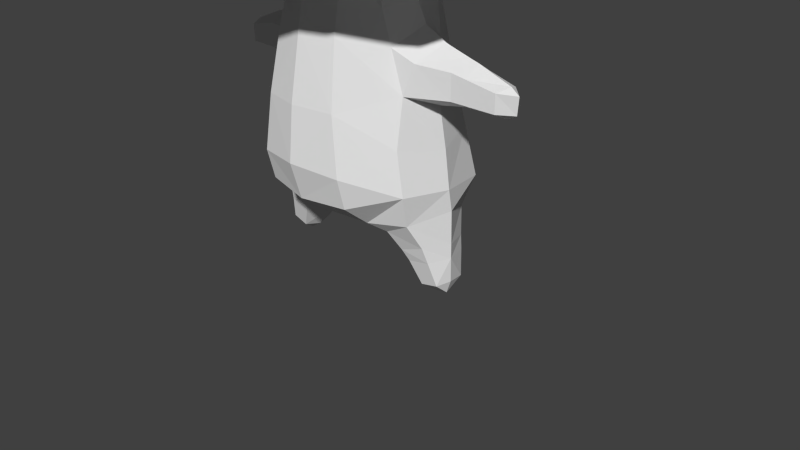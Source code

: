 # Source: fangy_stand.blend  (saved by Blender 2.67.0; exported with 4.5.12 LTS)
import bpy
from mathutils import Matrix  # noqa: F401  (used for matrix-valued properties, if any)

bpy.ops.wm.read_factory_settings(use_empty=True)
scene = bpy.context.scene
scene.name = 'Scene'

# ---- collections
col_collection_1 = bpy.data.collections.new('Collection 1'); scene.collection.children.link(col_collection_1)

# ---- materials (node trees are filled in below, after node groups)
mat_default = bpy.data.materials.new('Default')
mat_default.alpha_threshold = 0.0
mat_default.use_transparent_shadow = False
mat_default.diffuse_color = (0.7843, 0.7843, 0.7843, 1.0)
mat_default.roughness = 0.5
mat_default.line_color = (0.0, 0.0, 0.0, 1.0)

# ---- material node trees

# ---- world
world_world = bpy.data.worlds.new('World'); scene.world = world_world
world_world.color = (0.05088, 0.05088, 0.05088)
world_world.use_sun_shadow = False
world_world.sun_shadow_jitter_overblur = 0.0
world_world.cycles.sampling_method = 'MANUAL'
world_world.cycles.sample_map_resolution = 256

# ---- cameras
cam_camera = bpy.data.cameras.new('Camera')
cam_camera.clip_end = 100.0
cam_camera.lens = 35.0
cam_camera.sensor_width = 32.0
cam_camera.sensor_height = 18.0
cam_camera.ortho_scale = 7.314
cam_camera.dof.focus_distance = 0.0
cam_camera.dof.aperture_fstop = 128.0

# ---- meshes
me_group_default = bpy.data.meshes.new('group_Default')
me_group_default.from_pydata([(-1.631, -0.05134, 5.628), (-2.456, -0.06979, 4.472), (-2.141, -1.249, 4.529), (-1.41, -0.8771, 5.628), (-1.687, -0.9867, 3.737), (-1.949, -0.04722, 3.691), (-0.9722, -1.674, 3.872), (-1.158, -2.005, 4.316), (-1.687, 0.8922, 3.737), (-2.143, 1.109, 4.517), (-1.158, 1.961, 4.287), (-0.9722, 1.58, 3.872), (-1.41, 0.7745, 5.628), (-2.908e-07, -1.926, 3.872), (-3.489e-07, -2.31, 4.234), (3.425e-07, 2.268, 4.216), (-0.8054, -1.482, 5.628), (-2.571e-07, -1.703, 5.628), (-0.6415, -1.073, 6.756), (-1.113, -0.6435, 6.671), (-1.286, -0.05737, 6.671), (-1.113, 0.5288, 6.671), (-0.8054, 1.379, 5.628), (-0.6415, 0.9579, 6.756), (2.416e-07, 1.6, 5.628), (-0.3956, 0.6199, 3.796), (-0.6899, 0.3337, 3.796), (-0.7976, -0.05725, 3.796), (-0.6899, -0.4482, 3.796), (-0.3956, -0.667, 3.796), (-0.8098, -0.03125, 7.429), (-0.7257, -0.6051, 7.288), (-0.7257, 0.4759, 7.269), (8.812e-08, 0.5836, 7.351), (-1.039, 1.956, 4.714), (3.396e-07, 2.249, 4.732), (-1.064, -1.966, 4.665), (-3.382e-07, -2.24, 4.672), (-0.4666, 0.7679, 3.062), (-0.4666, -0.864, 3.062), (-0.5435, -1.013, 2.268), (-1.701e-07, -1.126, 2.279), (-0.6452, -1.062, 1.556), (-0.8559, -0.4225, 2.931), (-1.02, -0.4195, 2.435), (1.583e-07, 1.048, 2.26), (-0.5384, 0.9038, 2.242), (-0.6452, 0.9891, 1.247), (1.738e-07, 1.151, 1.262), (-0.8559, 0.3115, 2.931), (-1.015, 0.3361, 2.454), (-0.8007, 0.3236, 3.333), (-0.8741, -0.04406, 3.386), (-0.9851, -0.03884, 3.138), (-0.7184, -0.4174, 3.319), (-1.273, -0.01929, 1.804), (-1.172, -0.007634, 2.28), (-1.06, 0.5194, 1.905), (-1.357, -0.04275, 1.347), (-1.166, 0.6066, 1.28), (-1.067, -0.558, 1.871), (-1.166, -0.5736, 1.345), (-0.6452, -0.6465, 0.8981), (-0.3432, -0.03289, 0.6738), (-1.164e-07, -0.7706, 0.9141), (-0.6452, 0.8053, 0.8804), (-1.132, -0.4861, 0.9579), (-0.7751, -0.4592, 0.7689), (-0.5899, 0.003799, 0.6564), (-0.8087, 0.4983, 0.7753), (-1.099, 0.4484, 0.9242), (-1.362, -0.002017, 1.075), (-1.223, -0.3354, 0.6611), (-0.9018, -0.3477, 0.5404), (-0.7981, -0.02207, 0.4315), (-0.9332, 0.3563, 0.5071), (-1.193, 0.3475, 0.6005), (-1.374, -0.01158, 0.6604), (-1.349, -0.05154, 0.02752), (-1.202, -0.04308, -0.008996), (-1.111, -0.2257, 0.1153), (-1.345, -0.2196, 0.1711), (-1.325, 0.2164, 0.1457), (-1.15, 0.2241, 0.1019), (-1.039, -0.03762, 0.09353), (-1.396, -0.0349, 0.1877), (-1.268, -0.2861, 0.4671), (-0.9733, -0.2958, 0.4036), (-1.017, 0.3259, 0.3752), (-1.238, 0.3092, 0.4405), (-1.383, -0.02134, 0.4831), (-0.8451, -0.02579, 0.3558), (-1.533, 0.2179, 2.468), (-1.528, 0.01522, 2.341), (-1.532, -0.2276, 2.456), (-1.109, 0.304, 2.815), (-1.271, -0.02674, 2.987), (-1.536, 0.2033, 2.764), (-1.57, -0.003182, 2.888), (-1.143, -0.3677, 2.806), (-1.536, -0.2294, 2.764), (-0.6452, -0.9735, 1.174), (-1.653, 0.01722, 2.342), (-1.666, 0.206, 2.459), (-2.102, 0.02441, 2.344), (-2.063, 0.1703, 2.435), (-1.695, 0.1903, 2.73), (-2.065, 0.1599, 2.649), (-1.665, -0.2083, 2.449), (-2.063, -0.1504, 2.427), (-1.695, -0.206, 2.73), (-2.065, -0.1517, 2.649), (-1.708, -0.0003684, 2.85), (-2.136, 0.01116, 2.695), (-2.237, 0.01456, 2.617), (-2.214, 0.02015, 2.406), (1.631, -0.05134, 5.628), (2.456, -0.06979, 4.472), (2.141, -1.249, 4.529), (1.41, -0.8772, 5.628), (1.687, -0.9867, 3.737), (1.949, -0.04722, 3.691), (0.9722, -1.674, 3.872), (1.158, -2.005, 4.316), (1.687, 0.8922, 3.737), (2.143, 1.109, 4.517), (1.158, 1.961, 4.287), (0.9722, 1.58, 3.872), (1.41, 0.7745, 5.628), (2.766e-07, 1.832, 3.872), (0.8054, -1.482, 5.628), (-1.741e-07, -1.153, 6.84), (0.6415, -1.073, 6.756), (1.113, -0.6435, 6.671), (1.286, -0.05737, 6.671), (1.113, 0.5288, 6.671), (0.8054, 1.379, 5.628), (0.6415, 0.9579, 6.756), (1.568e-07, 1.038, 6.84), (0.3956, 0.6199, 3.796), (1.094e-07, 0.7246, 3.796), (0.6899, 0.3337, 3.796), (0.7976, -0.05725, 3.796), (0.6899, -0.4482, 3.796), (0.3956, -0.667, 3.796), (-1.216e-07, -0.8055, 3.796), (0.8098, -0.03125, 7.429), (0.7257, -0.6051, 7.288), (-1.006e-07, -0.666, 7.374), (-2.553e-09, -0.01691, 7.513), (0.7257, 0.4759, 7.269), (1.039, 1.956, 4.714), (1.064, -1.966, 4.665), (0.4666, 0.7679, 3.062), (1.311e-07, 0.8683, 3.109), (-1.456e-07, -0.9644, 3.109), (0.4666, -0.864, 3.062), (0.5435, -1.013, 2.268), (-1.815e-07, -1.202, 1.606), (0.6452, -1.062, 1.556), (0.8559, -0.4225, 2.931), (1.02, -0.4195, 2.435), (0.5384, 0.9038, 2.242), (0.6452, 0.9891, 1.247), (0.8559, 0.3115, 2.931), (1.015, 0.3361, 2.454), (0.8007, 0.3236, 3.333), (0.8741, -0.04406, 3.386), (0.9851, -0.03884, 3.138), (0.7184, -0.4174, 3.319), (1.273, -0.01929, 1.804), (1.172, -0.007635, 2.28), (1.06, 0.5194, 1.905), (1.357, -0.04275, 1.347), (1.166, 0.6066, 1.28), (1.067, -0.558, 1.871), (1.166, -0.5736, 1.345), (0.6452, -0.6465, 0.8981), (0.3432, -0.03289, 0.6738), (-4.966e-09, -0.03289, 0.722), (0.6452, 0.8053, 0.8804), (1.369e-07, 0.9069, 0.8936), (1.132, -0.4861, 0.9579), (0.7751, -0.4592, 0.7689), (0.5899, 0.003799, 0.6564), (0.8087, 0.4983, 0.7753), (1.099, 0.4484, 0.9242), (1.362, -0.002018, 1.075), (1.223, -0.3354, 0.6611), (0.9018, -0.3477, 0.5404), (0.7981, -0.02207, 0.4315), (0.9332, 0.3563, 0.5071), (1.193, 0.3475, 0.6005), (1.374, -0.01158, 0.6604), (1.349, -0.05154, 0.02752), (1.202, -0.04308, -0.008996), (1.111, -0.2257, 0.1153), (1.345, -0.2196, 0.1711), (1.325, 0.2164, 0.1457), (1.15, 0.2241, 0.1019), (1.039, -0.03762, 0.09353), (1.396, -0.0349, 0.1877), (1.268, -0.2861, 0.4671), (0.9733, -0.2958, 0.4036), (1.017, 0.3259, 0.3752), (1.238, 0.3092, 0.4405), (1.383, -0.02134, 0.4831), (0.8451, -0.02579, 0.3558), (1.533, 0.2179, 2.468), (1.528, 0.01522, 2.341), (1.532, -0.2276, 2.456), (1.109, 0.304, 2.815), (1.271, -0.02674, 2.987), (1.536, 0.2033, 2.764), (1.57, -0.003182, 2.888), (1.143, -0.3677, 2.806), (1.536, -0.2294, 2.764), (-1.627e-07, -1.078, 1.141), (0.6452, -0.9735, 1.174), (1.653, 0.01722, 2.342), (1.666, 0.206, 2.459), (2.102, 0.02441, 2.344), (2.063, 0.1703, 2.435), (1.695, 0.1903, 2.73), (2.065, 0.1599, 2.649), (1.665, -0.2083, 2.449), (2.063, -0.1504, 2.427), (1.695, -0.206, 2.73), (2.065, -0.1517, 2.649), (1.708, -0.0003689, 2.85), (2.136, 0.01116, 2.695), (2.237, 0.01456, 2.617), (2.214, 0.02015, 2.406)], [], [(0, 1, 2, 3), (4, 2, 1, 5), (6, 7, 2, 4), (8, 9, 10, 11), (1, 0, 12, 9), (5, 1, 9, 8), (13, 14, 7, 6), (3, 16, 18, 19), (0, 3, 19, 20), (12, 0, 20, 21), (22, 12, 21, 23), (26, 8, 11, 25), (27, 5, 8, 26), (28, 4, 5, 27), (29, 6, 4, 28), (21, 20, 30, 32), (19, 31, 30, 20), (18, 31, 19), (23, 21, 32), (9, 34, 10), (12, 22, 34, 9), (10, 34, 35, 15), (22, 24, 35, 34), (36, 2, 7), (36, 16, 3, 2), (37, 36, 7, 14), (37, 17, 16, 36), (39, 43, 44, 40), (47, 46, 45, 48), (49, 38, 46, 50), (26, 51, 52, 27), (49, 53, 52, 51), (27, 52, 54, 28), (52, 53, 43, 54), (29, 28, 54, 39), (39, 54, 43), (26, 25, 38, 51), (51, 38, 49), (55, 56, 50, 57), (58, 55, 57, 59), (44, 56, 55, 60), (61, 60, 55, 58), (60, 40, 44), (61, 42, 40, 60), (57, 50, 46), (59, 57, 46, 47), (59, 47, 65), (62, 61, 66, 67), (63, 62, 67, 68), (69, 65, 63, 68), (70, 59, 65, 69), (71, 58, 59, 70), (66, 61, 58, 71), (67, 66, 72, 73), (68, 67, 73, 74), (75, 69, 68, 74), (76, 70, 69, 75), (77, 71, 70, 76), (66, 71, 77, 72), (78, 79, 80, 81), (78, 82, 83, 79), (79, 83, 84), (79, 84, 80), (85, 82, 78), (85, 78, 81), (86, 87, 73, 72), (86, 81, 80, 87), (75, 88, 89, 76), (88, 83, 82, 89), (76, 89, 90, 77), (82, 85, 90, 89), (90, 86, 72, 77), (90, 85, 81, 86), (73, 87, 91, 74), (80, 84, 91, 87), (74, 91, 88, 75), (91, 84, 83, 88), (92, 50, 56, 93), (56, 44, 94, 93), (95, 96, 53, 49), (95, 97, 98, 96), (53, 96, 99, 43), (98, 100, 99, 96), (50, 95, 49), (92, 97, 95, 50), (99, 44, 43), (99, 100, 94, 44), (101, 61, 62), (61, 101, 42), (93, 102, 103, 92), (104, 105, 103, 102), (92, 103, 106, 97), (105, 107, 106, 103), (108, 102, 93, 94), (108, 109, 104, 102), (110, 108, 94, 100), (110, 111, 109, 108), (106, 112, 98, 97), (106, 107, 113, 112), (98, 112, 110, 100), (113, 111, 110, 112), (111, 113, 114), (113, 107, 114), (111, 114, 115, 109), (109, 115, 104), (114, 107, 105, 115), (115, 105, 104), (116, 119, 118, 117), (120, 121, 117, 118), (122, 120, 118, 123), (124, 127, 126, 125), (117, 125, 128, 116), (121, 124, 125, 117), (119, 133, 132, 130), (116, 134, 133, 119), (128, 135, 134, 116), (136, 137, 135, 128), (139, 140, 129, 127), (141, 139, 127, 124), (142, 141, 124, 121), (143, 142, 121, 120), (144, 143, 120, 122), (146, 149, 148, 147), (147, 148, 131, 132), (135, 150, 146, 134), (133, 134, 146, 147), (132, 133, 147), (137, 150, 135), (125, 126, 151), (128, 125, 151, 136), (152, 123, 118), (152, 118, 119, 130), (153, 154, 140, 139), (155, 156, 144, 145), (156, 157, 161, 160), (164, 165, 162, 153), (141, 142, 167, 166), (164, 166, 167, 168), (142, 143, 169, 167), (167, 169, 160, 168), (144, 156, 169, 143), (156, 160, 169), (141, 166, 153, 139), (166, 164, 153), (170, 172, 165, 171), (173, 174, 172, 170), (161, 175, 170, 171), (176, 173, 170, 175), (175, 161, 157), (176, 175, 157, 159), (172, 162, 165), (174, 163, 162, 172), (178, 179, 181, 180), (174, 180, 163), (177, 183, 182, 176), (178, 184, 183, 177), (185, 184, 178, 180), (186, 185, 180, 174), (187, 186, 174, 173), (182, 187, 173, 176), (183, 189, 188, 182), (184, 190, 189, 183), (191, 190, 184, 185), (192, 191, 185, 186), (193, 192, 186, 187), (182, 188, 193, 187), (194, 197, 196, 195), (194, 195, 199, 198), (195, 200, 199), (195, 196, 200), (201, 194, 198), (201, 197, 194), (202, 188, 189, 203), (202, 203, 196, 197), (191, 192, 205, 204), (204, 205, 198, 199), (192, 193, 206, 205), (198, 205, 206, 201), (206, 193, 188, 202), (206, 202, 197, 201), (189, 190, 207, 203), (196, 203, 207, 200), (190, 191, 204, 207), (207, 204, 199, 200), (208, 209, 171, 165), (171, 209, 210, 161), (211, 164, 168, 212), (211, 212, 214, 213), (168, 160, 215, 212), (214, 212, 215, 216), (165, 164, 211), (208, 165, 211, 213), (215, 160, 161), (215, 161, 210, 216), (159, 158, 217, 218), (218, 177, 176), (176, 159, 218), (209, 208, 220, 219), (221, 219, 220, 222), (208, 213, 223, 220), (222, 220, 223, 224), (225, 210, 209, 219), (225, 219, 221, 226), (227, 216, 210, 225), (227, 225, 226, 228), (223, 213, 214, 229), (223, 229, 230, 224), (214, 216, 227, 229), (230, 229, 227, 228), (228, 231, 230), (230, 231, 224), (228, 226, 232, 231), (226, 221, 232), (231, 232, 222, 224), (232, 221, 222), (11, 10, 15, 129), (16, 17, 131, 18), (24, 22, 23, 138), (25, 11, 129, 140), (145, 13, 6, 29), (30, 31, 148, 149), (31, 18, 131, 148), (32, 30, 149, 33), (23, 32, 33, 138), (38, 25, 140, 154), (155, 145, 29, 39), (155, 39, 40, 41), (158, 41, 40, 42), (38, 154, 45, 46), (62, 63, 179, 64), (65, 47, 48, 181), (63, 65, 181, 179), (64, 217, 101, 62), (42, 101, 217, 158), (13, 122, 123, 14), (127, 129, 15, 126), (130, 132, 131, 17), (24, 138, 137, 136), (145, 144, 122, 13), (150, 33, 149, 146), (137, 138, 33, 150), (126, 15, 35, 151), (136, 151, 35, 24), (37, 14, 123, 152), (37, 152, 130, 17), (155, 41, 157, 156), (158, 159, 157, 41), (153, 162, 45, 154), (163, 48, 45, 162), (177, 64, 179, 178), (180, 181, 48, 163), (64, 177, 218, 217)])
_uv = me_group_default.uv_layers.new(name='UVMap')
_uv.uv.foreach_set('vector', [0.1891, 0.6237, 0.01374, 0.6651, 0.004896, 0.5105, 0.1793, 0.5155, 0.8383, 0.7319, 0.9399, 0.7723, 0.8475, 0.893, 0.7749, 0.8112, 0.863, 0.6284, 0.9265, 0.6294, 0.9399, 0.7723, 0.8383, 0.7319, 0.6864, 0.861, 0.7141, 0.9636, 0.5689, 0.931, 0.581, 0.8688, 0.01374, 0.6651, 0.1891, 0.6237, 0.2308, 0.7242, 0.07744, 0.8059, 0.7749, 0.8112, 0.8475, 0.893, 0.7141, 0.9636, 0.6864, 0.861, 0.8436, 0.5142, 0.904, 0.4934, 0.9265, 0.6294, 0.863, 0.6284, 0.1793, 0.5155, 0.201, 0.4089, 0.3338, 0.4634, 0.3066, 0.5285, 0.1891, 0.6237, 0.1793, 0.5155, 0.3066, 0.5285, 0.3119, 0.5924, 0.2308, 0.7242, 0.1891, 0.6237, 0.3119, 0.5924, 0.3368, 0.6511, 0.2996, 0.8078, 0.2308, 0.7242, 0.3368, 0.6511, 0.39, 0.6976, 0.6467, 0.7355, 0.6864, 0.861, 0.581, 0.8688, 0.5976, 0.7401, 0.6902, 0.7099, 0.7749, 0.8112, 0.6864, 0.861, 0.6467, 0.7355, 0.7227, 0.6709, 0.8383, 0.7319, 0.7749, 0.8112, 0.6902, 0.7099, 0.7282, 0.627, 0.863, 0.6284, 0.8383, 0.7319, 0.7227, 0.6709, 0.3368, 0.6511, 0.3119, 0.5924, 0.3942, 0.5744, 0.4036, 0.6246, 0.3066, 0.5285, 0.3793, 0.5209, 0.3942, 0.5744, 0.3119, 0.5924, 0.3338, 0.4634, 0.3793, 0.5209, 0.3066, 0.5285, 0.39, 0.6976, 0.3368, 0.6511, 0.4036, 0.6246, 0.7141, 0.9636, 0.5509, 0.9784, 0.5689, 0.931, 0.2308, 0.7242, 0.2996, 0.8078, 0.214, 0.9177, 0.07744, 0.8059, 0.5689, 0.931, 0.5509, 0.9784, 0.426, 0.9522, 0.4389, 0.8925, 0.2996, 0.8078, 0.386, 0.8677, 0.3266, 0.9929, 0.214, 0.9177, 0.9679, 0.6213, 0.9399, 0.7723, 0.9265, 0.6294, 0.06991, 0.36, 0.201, 0.4089, 0.1793, 0.5155, 0.004896, 0.5105, 0.9568, 0.4907, 0.9679, 0.6213, 0.9265, 0.6294, 0.904, 0.4934, 0.1339, 0.2366, 0.2488, 0.3144, 0.201, 0.4089, 0.06991, 0.36, 0.8588, 0.1228, 0.8337, 0.2005, 0.7651, 0.208, 0.7507, 0.1062, 0.6372, 0.4298, 0.7644, 0.4128, 0.7873, 0.4982, 0.6483, 0.5303, 0.8397, 0.3079, 0.8735, 0.3838, 0.7644, 0.4128, 0.7732, 0.3114, 0.9632, 0.3051, 0.8963, 0.3087, 0.8946, 0.2524, 0.9548, 0.2476, 0.8397, 0.3079, 0.8585, 0.255, 0.8946, 0.2524, 0.8963, 0.3087, 0.9548, 0.2476, 0.8946, 0.2524, 0.89, 0.1956, 0.9574, 0.1894, 0.8946, 0.2524, 0.8585, 0.255, 0.8337, 0.2005, 0.89, 0.1956, 0.9647, 0.1373, 0.9574, 0.1894, 0.89, 0.1956, 0.8588, 0.1228, 0.8588, 0.1228, 0.89, 0.1956, 0.8337, 0.2005, 0.9632, 0.3051, 0.9765, 0.3623, 0.8735, 0.3838, 0.8963, 0.3087, 0.8963, 0.3087, 0.8735, 0.3838, 0.8397, 0.3079, 0.6818, 0.2671, 0.7446, 0.2651, 0.7732, 0.3114, 0.7035, 0.3392, 0.6223, 0.2716, 0.6818, 0.2671, 0.7035, 0.3392, 0.6269, 0.352, 0.7651, 0.208, 0.7446, 0.2651, 0.6818, 0.2671, 0.6909, 0.1929, 0.6207, 0.1956, 0.6909, 0.1929, 0.6818, 0.2671, 0.6223, 0.2716, 0.6909, 0.1929, 0.7507, 0.1062, 0.7651, 0.208, 0.6207, 0.1956, 0.6567, 0.106, 0.7507, 0.1062, 0.6909, 0.1929, 0.7035, 0.3392, 0.7732, 0.3114, 0.7644, 0.4128, 0.6269, 0.352, 0.7035, 0.3392, 0.7644, 0.4128, 0.6372, 0.4298, 0.6269, 0.352, 0.6372, 0.4298, 0.5852, 0.4259, 0.5511, 0.1289, 0.6207, 0.1956, 0.5658, 0.2032, 0.5147, 0.1623, 0.4483, 0.104, 0.5511, 0.1289, 0.5147, 0.1623, 0.4392, 0.1393, 0.5456, 0.3965, 0.5852, 0.4259, 0.4819, 0.475, 0.4826, 0.4309, 0.5737, 0.3498, 0.6269, 0.352, 0.5852, 0.4259, 0.5456, 0.3965, 0.5833, 0.274, 0.6223, 0.2716, 0.6269, 0.352, 0.5737, 0.3498, 0.5658, 0.2032, 0.6207, 0.1956, 0.6223, 0.2716, 0.5833, 0.274, 0.5147, 0.1623, 0.5658, 0.2032, 0.5248, 0.2275, 0.4828, 0.1925, 0.4392, 0.1393, 0.5147, 0.1623, 0.4828, 0.1925, 0.4194, 0.1694, 0.4981, 0.3676, 0.5456, 0.3965, 0.4826, 0.4309, 0.4574, 0.3949, 0.5292, 0.3323, 0.5737, 0.3498, 0.5456, 0.3965, 0.4981, 0.3676, 0.5339, 0.2803, 0.5833, 0.274, 0.5737, 0.3498, 0.5292, 0.3323, 0.5658, 0.2032, 0.5833, 0.274, 0.5339, 0.2803, 0.5248, 0.2275, 0.4013, 0.2822, 0.3634, 0.2848, 0.3961, 0.241, 0.4199, 0.2617, 0.4013, 0.2822, 0.4216, 0.3017, 0.4156, 0.3206, 0.3634, 0.2848, 0.3634, 0.2848, 0.4156, 0.3206, 0.3868, 0.3365, 0.3634, 0.2848, 0.368, 0.2264, 0.3961, 0.241, 0.4239, 0.2805, 0.4216, 0.3017, 0.4013, 0.2822, 0.4239, 0.2805, 0.4013, 0.2822, 0.4199, 0.2617, 0.4798, 0.2466, 0.4404, 0.2166, 0.4828, 0.1925, 0.5248, 0.2275, 0.4798, 0.2466, 0.4199, 0.2617, 0.3961, 0.241, 0.4404, 0.2166, 0.4981, 0.3676, 0.4607, 0.3445, 0.4817, 0.3196, 0.5292, 0.3323, 0.4607, 0.3445, 0.4156, 0.3206, 0.4216, 0.3017, 0.4817, 0.3196, 0.5292, 0.3323, 0.4817, 0.3196, 0.4916, 0.2823, 0.5339, 0.2803, 0.4216, 0.3017, 0.4239, 0.2805, 0.4916, 0.2823, 0.4817, 0.3196, 0.4916, 0.2823, 0.4798, 0.2466, 0.5248, 0.2275, 0.5339, 0.2803, 0.4916, 0.2823, 0.4239, 0.2805, 0.4199, 0.2617, 0.4798, 0.2466, 0.4828, 0.1925, 0.4404, 0.2166, 0.3918, 0.1974, 0.4194, 0.1694, 0.3961, 0.241, 0.368, 0.2264, 0.3918, 0.1974, 0.4404, 0.2166, 0.4574, 0.3949, 0.4252, 0.3667, 0.4607, 0.3445, 0.4981, 0.3676, 0.4252, 0.3667, 0.3868, 0.3365, 0.4156, 0.3206, 0.4607, 0.3445, 0.3563, 0.08737, 0.331, 0.007746, 0.3935, 0.02412, 0.3937, 0.08073, 0.1905, 0.2538, 0.1611, 0.1874, 0.2465, 0.2065, 0.2472, 0.25, 0.2827, 0.0404, 0.2463, 0.0945, 0.2086, 0.05921, 0.2525, 0.008947, 0.2827, 0.0404, 0.3122, 0.1026, 0.2843, 0.1276, 0.2463, 0.0945, 0.2086, 0.05921, 0.2463, 0.0945, 0.1953, 0.1359, 0.1552, 0.1061, 0.2843, 0.1276, 0.2579, 0.1583, 0.1953, 0.1359, 0.2463, 0.0945, 0.331, 0.007746, 0.2827, 0.0404, 0.2525, 0.008947, 0.3563, 0.08737, 0.3122, 0.1026, 0.2827, 0.0404, 0.331, 0.007746, 0.1953, 0.1359, 0.1611, 0.1874, 0.1552, 0.1061, 0.1953, 0.1359, 0.2579, 0.1583, 0.2465, 0.2065, 0.1611, 0.1874, 0.6064, 0.1089, 0.6207, 0.1956, 0.5511, 0.1289, 0.6207, 0.1956, 0.6064, 0.1089, 0.6567, 0.106, 0.3937, 0.08073, 0.3964, 0.1004, 0.3624, 0.1071, 0.3563, 0.08737, 0.3989, 0.1673, 0.3762, 0.1585, 0.3624, 0.1071, 0.3964, 0.1004, 0.3563, 0.08737, 0.3624, 0.1071, 0.3256, 0.1228, 0.3122, 0.1026, 0.3762, 0.1585, 0.3514, 0.1631, 0.3256, 0.1228, 0.3624, 0.1071, 0.2674, 0.2103, 0.2672, 0.2496, 0.2472, 0.25, 0.2465, 0.2065, 0.2674, 0.2103, 0.3206, 0.2182, 0.3344, 0.2415, 0.2672, 0.2496, 0.2797, 0.1701, 0.2674, 0.2103, 0.2465, 0.2065, 0.2579, 0.1583, 0.2797, 0.1701, 0.3227, 0.1923, 0.3206, 0.2182, 0.2674, 0.2103, 0.3256, 0.1228, 0.2999, 0.1423, 0.2843, 0.1276, 0.3122, 0.1026, 0.3256, 0.1228, 0.3514, 0.1631, 0.3418, 0.1815, 0.2999, 0.1423, 0.2843, 0.1276, 0.2999, 0.1423, 0.2797, 0.1701, 0.2579, 0.1583, 0.3418, 0.1815, 0.3227, 0.1923, 0.2797, 0.1701, 0.2999, 0.1423, 0.3227, 0.1923, 0.3418, 0.1815, 0.3566, 0.1951, 0.3418, 0.1815, 0.3514, 0.1631, 0.3566, 0.1951, 0.3227, 0.1923, 0.3566, 0.1951, 0.3504, 0.2287, 0.3206, 0.2182, 0.3206, 0.2182, 0.3504, 0.2287, 0.3344, 0.2415, 0.3566, 0.1951, 0.3514, 0.1631, 0.3762, 0.1585, 0.3892, 0.1853, 0.3892, 0.1853, 0.3762, 0.1585, 0.3989, 0.1673, 0.1891, 0.6237, 0.1793, 0.5155, 0.004896, 0.5105, 0.01374, 0.6651, 0.8383, 0.7319, 0.7749, 0.8112, 0.8475, 0.893, 0.9399, 0.7723, 0.863, 0.6284, 0.8383, 0.7319, 0.9399, 0.7723, 0.9265, 0.6294, 0.6864, 0.861, 0.581, 0.8688, 0.5689, 0.931, 0.7141, 0.9636, 0.01374, 0.6651, 0.07744, 0.8059, 0.2308, 0.7242, 0.1891, 0.6237, 0.7749, 0.8112, 0.6864, 0.861, 0.7141, 0.9636, 0.8475, 0.893, 0.1793, 0.5155, 0.3066, 0.5285, 0.3338, 0.4634, 0.201, 0.4089, 0.1891, 0.6237, 0.3119, 0.5924, 0.3066, 0.5285, 0.1793, 0.5155, 0.2308, 0.7242, 0.3368, 0.6511, 0.3119, 0.5924, 0.1891, 0.6237, 0.2996, 0.8078, 0.39, 0.6976, 0.3368, 0.6511, 0.2308, 0.7242, 0.5976, 0.7401, 0.5509, 0.7219, 0.4707, 0.8315, 0.581, 0.8688, 0.6467, 0.7355, 0.5976, 0.7401, 0.581, 0.8688, 0.6864, 0.861, 0.6902, 0.7099, 0.6467, 0.7355, 0.6864, 0.861, 0.7749, 0.8112, 0.7227, 0.6709, 0.6902, 0.7099, 0.7749, 0.8112, 0.8383, 0.7319, 0.7282, 0.627, 0.7227, 0.6709, 0.8383, 0.7319, 0.863, 0.6284, 0.3942, 0.5744, 0.4835, 0.5556, 0.4482, 0.4751, 0.3793, 0.5209, 0.3793, 0.5209, 0.4482, 0.4751, 0.3866, 0.4087, 0.3338, 0.4634, 0.3368, 0.6511, 0.4036, 0.6246, 0.3942, 0.5744, 0.3119, 0.5924, 0.3066, 0.5285, 0.3119, 0.5924, 0.3942, 0.5744, 0.3793, 0.5209, 0.3338, 0.4634, 0.3066, 0.5285, 0.3793, 0.5209, 0.39, 0.6976, 0.4036, 0.6246, 0.3368, 0.6511, 0.7141, 0.9636, 0.5689, 0.931, 0.5509, 0.9784, 0.2308, 0.7242, 0.07744, 0.8059, 0.214, 0.9177, 0.2996, 0.8078, 0.9679, 0.6213, 0.9265, 0.6294, 0.9399, 0.7723, 0.06991, 0.36, 0.004896, 0.5105, 0.1793, 0.5155, 0.201, 0.4089, 0.8735, 0.3838, 0.9039, 0.4563, 0.9963, 0.4173, 0.9765, 0.3623, 0.8825, 0.04771, 0.8588, 0.1228, 0.9647, 0.1373, 0.9789, 0.07882, 0.8588, 0.1228, 0.7507, 0.1062, 0.7651, 0.208, 0.8337, 0.2005, 0.8397, 0.3079, 0.7732, 0.3114, 0.7644, 0.4128, 0.8735, 0.3838, 0.9632, 0.3051, 0.9548, 0.2476, 0.8946, 0.2524, 0.8963, 0.3087, 0.8397, 0.3079, 0.8963, 0.3087, 0.8946, 0.2524, 0.8585, 0.255, 0.9548, 0.2476, 0.9574, 0.1894, 0.89, 0.1956, 0.8946, 0.2524, 0.8946, 0.2524, 0.89, 0.1956, 0.8337, 0.2005, 0.8585, 0.255, 0.9647, 0.1373, 0.8588, 0.1228, 0.89, 0.1956, 0.9574, 0.1894, 0.8588, 0.1228, 0.8337, 0.2005, 0.89, 0.1956, 0.9632, 0.3051, 0.8963, 0.3087, 0.8735, 0.3838, 0.9765, 0.3623, 0.8963, 0.3087, 0.8397, 0.3079, 0.8735, 0.3838, 0.6818, 0.2671, 0.7035, 0.3392, 0.7732, 0.3114, 0.7446, 0.2651, 0.6223, 0.2716, 0.6269, 0.352, 0.7035, 0.3392, 0.6818, 0.2671, 0.7651, 0.208, 0.6909, 0.1929, 0.6818, 0.2671, 0.7446, 0.2651, 0.6207, 0.1956, 0.6223, 0.2716, 0.6818, 0.2671, 0.6909, 0.1929, 0.6909, 0.1929, 0.7651, 0.208, 0.7507, 0.1062, 0.6207, 0.1956, 0.6909, 0.1929, 0.7507, 0.1062, 0.6567, 0.106, 0.7035, 0.3392, 0.7644, 0.4128, 0.7732, 0.3114, 0.6269, 0.352, 0.6372, 0.4298, 0.7644, 0.4128, 0.7035, 0.3392, 0.4819, 0.475, 0.4878, 0.5383, 0.5842, 0.5394, 0.5852, 0.4259, 0.6269, 0.352, 0.5852, 0.4259, 0.6372, 0.4298, 0.5511, 0.1289, 0.5147, 0.1623, 0.5658, 0.2032, 0.6207, 0.1956, 0.4483, 0.104, 0.4392, 0.1393, 0.5147, 0.1623, 0.5511, 0.1289, 0.5456, 0.3965, 0.4826, 0.4309, 0.4819, 0.475, 0.5852, 0.4259, 0.5737, 0.3498, 0.5456, 0.3965, 0.5852, 0.4259, 0.6269, 0.352, 0.5833, 0.274, 0.5737, 0.3498, 0.6269, 0.352, 0.6223, 0.2716, 0.5658, 0.2032, 0.5833, 0.274, 0.6223, 0.2716, 0.6207, 0.1956, 0.5147, 0.1623, 0.4828, 0.1925, 0.5248, 0.2275, 0.5658, 0.2032, 0.4392, 0.1393, 0.4194, 0.1694, 0.4828, 0.1925, 0.5147, 0.1623, 0.4981, 0.3676, 0.4574, 0.3949, 0.4826, 0.4309, 0.5456, 0.3965, 0.5292, 0.3323, 0.4981, 0.3676, 0.5456, 0.3965, 0.5737, 0.3498, 0.5339, 0.2803, 0.5292, 0.3323, 0.5737, 0.3498, 0.5833, 0.274, 0.5658, 0.2032, 0.5248, 0.2275, 0.5339, 0.2803, 0.5833, 0.274, 0.4013, 0.2822, 0.4199, 0.2617, 0.3961, 0.241, 0.3634, 0.2848, 0.4013, 0.2822, 0.3634, 0.2848, 0.4156, 0.3206, 0.4216, 0.3017, 0.3634, 0.2848, 0.3868, 0.3365, 0.4156, 0.3206, 0.3634, 0.2848, 0.3961, 0.241, 0.368, 0.2264, 0.4239, 0.2805, 0.4013, 0.2822, 0.4216, 0.3017, 0.4239, 0.2805, 0.4199, 0.2617, 0.4013, 0.2822, 0.4798, 0.2466, 0.5248, 0.2275, 0.4828, 0.1925, 0.4404, 0.2166, 0.4798, 0.2466, 0.4404, 0.2166, 0.3961, 0.241, 0.4199, 0.2617, 0.4981, 0.3676, 0.5292, 0.3323, 0.4817, 0.3196, 0.4607, 0.3445, 0.4607, 0.3445, 0.4817, 0.3196, 0.4216, 0.3017, 0.4156, 0.3206, 0.5292, 0.3323, 0.5339, 0.2803, 0.4916, 0.2823, 0.4817, 0.3196, 0.4216, 0.3017, 0.4817, 0.3196, 0.4916, 0.2823, 0.4239, 0.2805, 0.4916, 0.2823, 0.5339, 0.2803, 0.5248, 0.2275, 0.4798, 0.2466, 0.4916, 0.2823, 0.4798, 0.2466, 0.4199, 0.2617, 0.4239, 0.2805, 0.4828, 0.1925, 0.4194, 0.1694, 0.3918, 0.1974, 0.4404, 0.2166, 0.3961, 0.241, 0.4404, 0.2166, 0.3918, 0.1974, 0.368, 0.2264, 0.4574, 0.3949, 0.4981, 0.3676, 0.4607, 0.3445, 0.4252, 0.3667, 0.4252, 0.3667, 0.4607, 0.3445, 0.4156, 0.3206, 0.3868, 0.3365, 0.3563, 0.08737, 0.3937, 0.08073, 0.3935, 0.02412, 0.331, 0.007746, 0.1905, 0.2538, 0.2472, 0.25, 0.2465, 0.2065, 0.1611, 0.1874, 0.2827, 0.0404, 0.2525, 0.008947, 0.2086, 0.05921, 0.2463, 0.0945, 0.2827, 0.0404, 0.2463, 0.0945, 0.2843, 0.1276, 0.3122, 0.1026, 0.2086, 0.05921, 0.1552, 0.1061, 0.1953, 0.1359, 0.2463, 0.0945, 0.2843, 0.1276, 0.2463, 0.0945, 0.1953, 0.1359, 0.2579, 0.1583, 0.331, 0.007746, 0.2525, 0.008947, 0.2827, 0.0404, 0.3563, 0.08737, 0.331, 0.007746, 0.2827, 0.0404, 0.3122, 0.1026, 0.1953, 0.1359, 0.1552, 0.1061, 0.1611, 0.1874, 0.1953, 0.1359, 0.1611, 0.1874, 0.2465, 0.2065, 0.2579, 0.1583, 0.6567, 0.106, 0.6688, 0.007106, 0.5946, 0.006759, 0.6064, 0.1089, 0.6064, 0.1089, 0.5511, 0.1289, 0.6207, 0.1956, 0.6207, 0.1956, 0.6567, 0.106, 0.6064, 0.1089, 0.3937, 0.08073, 0.3563, 0.08737, 0.3624, 0.1071, 0.3964, 0.1004, 0.3989, 0.1673, 0.3964, 0.1004, 0.3624, 0.1071, 0.3762, 0.1585, 0.3563, 0.08737, 0.3122, 0.1026, 0.3256, 0.1228, 0.3624, 0.1071, 0.3762, 0.1585, 0.3624, 0.1071, 0.3256, 0.1228, 0.3514, 0.1631, 0.2674, 0.2103, 0.2465, 0.2065, 0.2472, 0.25, 0.2672, 0.2496, 0.2674, 0.2103, 0.2672, 0.2496, 0.3344, 0.2415, 0.3206, 0.2182, 0.2797, 0.1701, 0.2579, 0.1583, 0.2465, 0.2065, 0.2674, 0.2103, 0.2797, 0.1701, 0.2674, 0.2103, 0.3206, 0.2182, 0.3227, 0.1923, 0.3256, 0.1228, 0.3122, 0.1026, 0.2843, 0.1276, 0.2999, 0.1423, 0.3256, 0.1228, 0.2999, 0.1423, 0.3418, 0.1815, 0.3514, 0.1631, 0.2843, 0.1276, 0.2579, 0.1583, 0.2797, 0.1701, 0.2999, 0.1423, 0.3418, 0.1815, 0.2999, 0.1423, 0.2797, 0.1701, 0.3227, 0.1923, 0.3227, 0.1923, 0.3566, 0.1951, 0.3418, 0.1815, 0.3418, 0.1815, 0.3566, 0.1951, 0.3514, 0.1631, 0.3227, 0.1923, 0.3206, 0.2182, 0.3504, 0.2287, 0.3566, 0.1951, 0.3206, 0.2182, 0.3344, 0.2415, 0.3504, 0.2287, 0.3566, 0.1951, 0.3892, 0.1853, 0.3762, 0.1585, 0.3514, 0.1631, 0.3892, 0.1853, 0.3989, 0.1673, 0.3762, 0.1585, 0.581, 0.8688, 0.5689, 0.931, 0.4389, 0.8925, 0.4707, 0.8315, 0.201, 0.4089, 0.2488, 0.3144, 0.3866, 0.4087, 0.3338, 0.4634, 0.386, 0.8677, 0.2996, 0.8078, 0.39, 0.6976, 0.4625, 0.7217, 0.5976, 0.7401, 0.581, 0.8688, 0.4707, 0.8315, 0.5509, 0.7219, 0.7201, 0.5771, 0.8436, 0.5142, 0.863, 0.6284, 0.7282, 0.627, 0.3942, 0.5744, 0.3793, 0.5209, 0.4482, 0.4751, 0.4835, 0.5556, 0.3793, 0.5209, 0.3338, 0.4634, 0.3866, 0.4087, 0.4482, 0.4751, 0.4036, 0.6246, 0.3942, 0.5744, 0.4835, 0.5556, 0.4868, 0.6384, 0.39, 0.6976, 0.4036, 0.6246, 0.4868, 0.6384, 0.4625, 0.7217, 0.8735, 0.3838, 0.9765, 0.3623, 0.9963, 0.4173, 0.9039, 0.4563, 0.8825, 0.04771, 0.9789, 0.07882, 0.9647, 0.1373, 0.8588, 0.1228, 0.8825, 0.04771, 0.8588, 0.1228, 0.7507, 0.1062, 0.7646, 0.01786, 0.6688, 0.007106, 0.7646, 0.01786, 0.7507, 0.1062, 0.6567, 0.106, 0.8735, 0.3838, 0.9039, 0.4563, 0.7873, 0.4982, 0.7644, 0.4128, 0.5511, 0.1289, 0.4483, 0.104, 0.4336, 0.03473, 0.5351, 0.01526, 0.5852, 0.4259, 0.6372, 0.4298, 0.6483, 0.5303, 0.5842, 0.5394, 0.4819, 0.475, 0.5852, 0.4259, 0.5842, 0.5394, 0.4878, 0.5383, 0.5351, 0.01526, 0.5946, 0.006759, 0.6064, 0.1089, 0.5511, 0.1289, 0.6567, 0.106, 0.6064, 0.1089, 0.5946, 0.006759, 0.6688, 0.007106, 0.8436, 0.5142, 0.863, 0.6284, 0.9265, 0.6294, 0.904, 0.4934, 0.581, 0.8688, 0.4707, 0.8315, 0.4389, 0.8925, 0.5689, 0.931, 0.201, 0.4089, 0.3338, 0.4634, 0.3866, 0.4087, 0.2488, 0.3144, 0.386, 0.8677, 0.4625, 0.7217, 0.39, 0.6976, 0.2996, 0.8078, 0.7201, 0.5771, 0.7282, 0.627, 0.863, 0.6284, 0.8436, 0.5142, 0.4036, 0.6246, 0.4868, 0.6384, 0.4835, 0.5556, 0.3942, 0.5744, 0.39, 0.6976, 0.4625, 0.7217, 0.4868, 0.6384, 0.4036, 0.6246, 0.5689, 0.931, 0.4389, 0.8925, 0.426, 0.9522, 0.5509, 0.9784, 0.2996, 0.8078, 0.214, 0.9177, 0.3266, 0.9929, 0.386, 0.8677, 0.9568, 0.4907, 0.904, 0.4934, 0.9265, 0.6294, 0.9679, 0.6213, 0.1339, 0.2366, 0.06991, 0.36, 0.201, 0.4089, 0.2488, 0.3144, 0.8825, 0.04771, 0.7646, 0.01786, 0.7507, 0.1062, 0.8588, 0.1228, 0.6688, 0.007106, 0.6567, 0.106, 0.7507, 0.1062, 0.7646, 0.01786, 0.8735, 0.3838, 0.7644, 0.4128, 0.7873, 0.4982, 0.9039, 0.4563, 0.6372, 0.4298, 0.6483, 0.5303, 0.7873, 0.4982, 0.7644, 0.4128, 0.5511, 0.1289, 0.5351, 0.01526, 0.4336, 0.03473, 0.4483, 0.104, 0.5852, 0.4259, 0.5842, 0.5394, 0.6483, 0.5303, 0.6372, 0.4298, 0.5351, 0.01526, 0.5511, 0.1289, 0.6064, 0.1089, 0.5946, 0.006759])
me_group_default.materials.append(mat_default)
me_group_default.use_remesh_preserve_volume = False
me_group_default.use_remesh_preserve_attributes = False
me_group_default.use_mirror_x = True
me_group_default.update()
arm_armature_001 = bpy.data.armatures.new('Armature.001')  # bones are not reproduced
arm_armature = bpy.data.armatures.new('Armature')  # bones are not reproduced

# ---- objects
ob_metarig = bpy.data.objects.new('metarig', arm_armature_001)
ob_group_default = bpy.data.objects.new('group_Default', me_group_default)
ob_bone_fangy = bpy.data.objects.new('bone_fangy', arm_armature)
ob_camera = bpy.data.objects.new('Camera', cam_camera)

# ---- transforms, parenting, visibility, modifiers, constraints
ob_metarig.location = (0.0, 0.0, 0.0)
ob_metarig.scale = (1.018, 1.018, 1.018)
ob_metarig.lineart.crease_threshold = 0.0
ob_group_default.parent = ob_metarig
ob_group_default.matrix_parent_inverse = Matrix(((0.9826, 0.0, 0.0, 0.0), (0.0, 0.9826, 0.0, 0.0), (0.0, 0.0, 0.9826, 0.0), (0.0, 0.0, 0.0, 1.0)))
ob_group_default.location = (0.0, 0.0, 0.0)
ob_group_default.lineart.crease_threshold = 0.0
ob_group_default.use_mesh_mirror_x = True
_vg = ob_group_default.vertex_groups.new(name='hips')
for _i, _w in zip([42, 47, 48, 58, 59, 61, 62, 63, 64, 65, 66, 67, 68, 69, 70, 71, 73, 74, 75, 101, 158, 159, 163, 173, 174, 176, 177, 178, 179, 180, 181, 182, 183, 184, 185, 186, 187, 189, 190, 191, 217, 218], [0.39, 0.7614, 0.7146, 0.2129, 0.459, 0.2882, 0.3962, 0.6612, 0.6007, 0.7313, 0.1273, 0.3165, 0.4035, 0.2823, 0.3434, 0.3005, 0.02463, 0.03324, 0.02902, 0.2906, 0.5101, 0.39, 0.7614, 0.2129, 0.459, 0.2882, 0.3962, 0.6612, 0.8977, 0.7313, 0.7643, 0.1273, 0.3165, 0.4035, 0.2823, 0.3434, 0.3005, 0.02463, 0.03324, 0.02902, 0.5643, 0.2906]): _vg.add([_i], _w, 'REPLACE')
_vg = ob_group_default.vertex_groups.new(name='spine')
for _i, _w in zip([40, 41, 42, 44, 45, 46, 47, 48, 50, 55, 56, 57, 58, 59, 60, 61, 95, 101, 157, 158, 159, 161, 162, 163, 165, 170, 171, 172, 173, 174, 175, 176, 211, 217, 218], [0.4382, 0.4888, 0.3117, 0.172, 0.5917, 0.5208, 0.2193, 0.2945, 0.1772, 0.3805, 0.1751, 0.3697, 0.2457, 0.3503, 0.3715, 0.2756, 0.0005284, 0.06726, 0.4382, 0.2912, 0.3117, 0.172, 0.5208, 0.2193, 0.1772, 0.3805, 0.1751, 0.3697, 0.2457, 0.3503, 0.3715, 0.2756, 0.0005284, 0.07259, 0.06726]): _vg.add([_i], _w, 'REPLACE')
_vg = ob_group_default.vertex_groups.new(name='chest')
_vg = ob_group_default.vertex_groups.new(name='neck')
for _i, _w in zip([4, 5, 6, 8, 11, 13, 25, 26, 27, 28, 29, 38, 39, 40, 41, 43, 45, 46, 49, 51, 52, 53, 54, 120, 121, 122, 124, 127, 129, 139, 140, 141, 142, 143, 144, 145, 153, 154, 155, 156, 157, 160, 162, 164, 166, 167, 168, 169], [0.0544, 0.1007, 0.0145, 0.1727, 0.2545, 0.004492, 0.2084, 0.3133, 0.143, 0.1101, 0.08092, 0.5262, 0.5176, 0.1017, 0.1228, 0.1263, 0.1003, 0.08383, 0.05672, 0.1877, 0.1505, 0.05996, 0.3962, 0.0544, 0.1007, 0.0145, 0.1727, 0.2545, 0.2139, 0.2084, 0.1812, 0.3133, 0.143, 0.1101, 0.08092, 0.0796, 0.5262, 0.5897, 0.5669, 0.5176, 0.1017, 0.1263, 0.08383, 0.05672, 0.1877, 0.1505, 0.05996, 0.3962]): _vg.add([_i], _w, 'REPLACE')
_vg = ob_group_default.vertex_groups.new(name='head')
for _i, _w in zip([0, 1, 2, 3, 4, 5, 6, 7, 8, 9, 10, 11, 12, 13, 14, 15, 16, 17, 18, 19, 20, 21, 22, 23, 24, 25, 26, 27, 28, 29, 30, 31, 32, 33, 34, 35, 36, 37, 38, 39, 51, 52, 54, 116, 117, 118, 119, 120, 121, 122, 123, 124, 125, 126, 127, 128, 129, 130, 131, 132, 133, 134, 135, 136, 137, 138, 139, 140, 141, 142, 143, 144, 145, 146, 147, 148, 149, 150, 151, 152, 153, 154, 155, 156, 166, 167, 169], [0.9734, 0.9236, 0.9545, 0.9853, 0.9103, 0.8484, 0.946, 0.9669, 0.7814, 0.8825, 0.7517, 0.7151, 0.9569, 0.9554, 0.9715, 0.7603, 0.9921, 0.9942, 0.9966, 0.9933, 0.9888, 0.9831, 0.938, 0.9791, 0.934, 0.7093, 0.5781, 0.7166, 0.7932, 0.8582, 0.9926, 0.9951, 0.9887, 0.9889, 0.8314, 0.838, 0.9757, 0.9804, 0.1155, 0.1474, 0.2045, 0.2361, 0.2521, 0.9734, 0.9236, 0.9545, 0.9853, 0.9103, 0.8484, 0.946, 0.9669, 0.7814, 0.8825, 0.7517, 0.7151, 0.9569, 0.7577, 0.9921, 0.9977, 0.9966, 0.9933, 0.9888, 0.9831, 0.938, 0.9791, 0.9797, 0.7093, 0.7506, 0.5781, 0.7166, 0.7932, 0.8582, 0.8727, 0.9926, 0.9951, 0.9962, 0.9935, 0.9887, 0.8314, 0.9757, 0.1155, 0.1485, 0.1825, 0.1474, 0.2045, 0.2361, 0.2521]): _vg.add([_i], _w, 'REPLACE')
_vg = ob_group_default.vertex_groups.new(name='shoulder.L')
for _i, _w in zip([45, 153, 154, 156, 157, 160, 161, 162, 164, 165, 166, 167, 168, 169, 170, 171, 172, 175, 211, 212, 214, 215, 216], [0.1513, 0.3274, 0.218, 0.1369, 0.1055, 0.7243, 0.6623, 0.2792, 0.6385, 0.6646, 0.5323, 0.279, 0.366, 0.2741, 0.02856, 0.6755, 0.2116, 0.1308, 0.2443, 0.2789, 0.04171, 0.513, 0.03393]): _vg.add([_i], _w, 'REPLACE')
_vg = ob_group_default.vertex_groups.new(name='upper_arm.L')
for _i, _w in zip([160, 161, 164, 165, 168, 171, 208, 209, 210, 211, 212, 213, 214, 215, 216, 219, 220, 223, 225, 227, 229], [0.1771, 0.2514, 0.0, 0.1659, 0.09389, 0.3221, 0.4933, 0.6537, 0.702, 0.8042, 0.8317, 0.8073, 0.7795, 0.5696, 0.7362, 0.1992, 0.1349, 0.1498, 0.234, 0.2098, 0.2142]): _vg.add([_i], _w, 'REPLACE')
_vg = ob_group_default.vertex_groups.new(name='forearm.L')
for _i, _w in zip([208, 209, 210, 213, 214, 216, 219, 220, 221, 222, 223, 224, 225, 226, 227, 228, 229, 230, 231, 232], [0.493, 0.304, 0.2392, 0.177, 0.2032, 0.2196, 0.7881, 0.8605, 0.9897, 0.9843, 0.8469, 0.9809, 0.7478, 0.979, 0.7782, 0.9762, 0.78, 0.9918, 0.9967, 0.9952]): _vg.add([_i], _w, 'REPLACE')
_vg = ob_group_default.vertex_groups.new(name='shoulder.R')
for _i, _w in zip([25, 26, 27, 28, 29, 38, 39, 40, 43, 44, 45, 46, 49, 50, 51, 52, 53, 54, 55, 56, 57, 60, 95, 96, 98, 99, 100, 154], [0.04266, 0.08677, 0.1115, 0.06901, 0.01861, 0.3274, 0.1369, 0.1055, 0.7243, 0.6623, 0.1513, 0.2792, 0.6385, 0.6646, 0.5323, 0.279, 0.366, 0.2741, 0.02856, 0.6755, 0.2116, 0.1308, 0.2443, 0.2789, 0.04171, 0.513, 0.03393, 0.218]): _vg.add([_i], _w, 'REPLACE')
_vg = ob_group_default.vertex_groups.new(name='upper_arm.R')
for _i, _w in zip([43, 44, 49, 50, 53, 56, 92, 93, 94, 95, 96, 97, 98, 99, 100, 102, 103, 106, 108, 110, 112], [0.1771, 0.2514, 0.0, 0.1659, 0.09389, 0.3221, 0.4933, 0.6537, 0.702, 0.8042, 0.8317, 0.8073, 0.7795, 0.5696, 0.7362, 0.1992, 0.1349, 0.1498, 0.234, 0.2098, 0.2142]): _vg.add([_i], _w, 'REPLACE')
_vg = ob_group_default.vertex_groups.new(name='forearm.R')
for _i, _w in zip([92, 93, 94, 97, 98, 100, 102, 103, 104, 105, 106, 107, 108, 109, 110, 111, 112, 113, 114, 115], [0.493, 0.304, 0.2392, 0.177, 0.2032, 0.2196, 0.7881, 0.8605, 0.9897, 0.9843, 0.8469, 0.9809, 0.7478, 0.979, 0.7782, 0.9762, 0.78, 0.9918, 0.9967, 0.9952]): _vg.add([_i], _w, 'REPLACE')
_vg = ob_group_default.vertex_groups.new(name='thigh.L')
for _i, _w in zip([45, 48, 64, 159, 162, 163, 170, 173, 174, 175, 176, 177, 178, 179, 180, 181, 182, 183, 184, 185, 186, 187, 188, 189, 190, 191, 192, 193, 202, 203, 204, 205, 206, 207, 217, 218], [0.009968, 0.09665, 0.0, 0.1138, 0.043, 0.1937, 0.03409, 0.7277, 0.5633, 0.0779, 0.3574, 0.2681, 0.2862, 0.3578, 0.6019, 0.1838, 0.8477, 0.7039, 0.6876, 0.8686, 0.8457, 0.8853, 0.7685, 0.8381, 0.7046, 0.8568, 0.7092, 0.7696, 0.2869, 0.7015, 0.3148, 0.284, 0.223, 0.3628, 0.0, 0.1719]): _vg.add([_i], _w, 'REPLACE')
_vg = ob_group_default.vertex_groups.new(name='shin.L')
for _i, _w in zip([188, 189, 190, 191, 192, 193, 194, 195, 196, 197, 198, 199, 200, 201, 202, 203, 204, 205, 206, 207], [0.2031, 0.1154, 0.2868, 0.2581, 0.264, 0.2184, 0.989, 0.9869, 0.9, 0.9416, 0.9512, 0.9369, 0.9414, 0.9651, 0.7043, 0.2808, 0.6651, 0.7046, 0.7728, 0.6152]): _vg.add([_i], _w, 'REPLACE')
_vg = ob_group_default.vertex_groups.new(name='thigh.R')
for _i, _w in zip([42, 45, 46, 47, 48, 55, 58, 59, 60, 61, 62, 63, 64, 65, 66, 67, 68, 69, 70, 71, 72, 73, 74, 75, 76, 77, 86, 87, 88, 89, 90, 91, 101, 179, 181, 217], [0.1138, 0.009968, 0.043, 0.1937, 0.09665, 0.03409, 0.7277, 0.5633, 0.0779, 0.3574, 0.2681, 0.2862, 0.0, 0.6019, 0.8477, 0.7039, 0.6876, 0.8686, 0.8457, 0.8854, 0.7685, 0.8381, 0.7046, 0.8568, 0.7092, 0.7696, 0.2869, 0.7015, 0.3148, 0.284, 0.223, 0.3628, 0.1719, 0.3578, 0.1838, 0.0]): _vg.add([_i], _w, 'REPLACE')
_vg = ob_group_default.vertex_groups.new(name='shin.R')
for _i, _w in zip([72, 73, 74, 75, 76, 77, 78, 79, 80, 81, 82, 83, 84, 85, 86, 87, 88, 89, 90, 91], [0.2031, 0.1154, 0.2868, 0.2581, 0.264, 0.2184, 0.989, 0.9869, 0.9, 0.9416, 0.9512, 0.9369, 0.9414, 0.9651, 0.7043, 0.2808, 0.6651, 0.7046, 0.7728, 0.6152]): _vg.add([_i], _w, 'REPLACE')
_m = ob_group_default.modifiers.new('Armature', 'ARMATURE')
_m.object = ob_metarig
ob_bone_fangy.location = (0.0, 0.0, 0.0)
ob_bone_fangy.lineart.crease_threshold = 0.0
ob_camera.location = (7.481, -6.508, 5.344)
ob_camera.rotation_euler = (1.109, 0.01082, 0.8149)
ob_camera.lock_rotations_4d = False
ob_camera.empty_display_type = 'ARROWS'
ob_camera.color = (0.0, 0.0, 0.0, 0.0)
ob_camera.display_type = 'WIRE'
ob_camera.lineart.crease_threshold = 0.0

# ---- collection membership
col_collection_1.objects.link(ob_metarig)
col_collection_1.objects.link(ob_group_default)
col_collection_1.objects.link(ob_bone_fangy)
col_collection_1.objects.link(ob_camera)

# ---- scene / render settings (as saved in the file)
scene.camera = ob_camera
scene.frame_start = 1; scene.frame_end = 250; scene.frame_set(0)
scene.render.engine = 'BLENDER_EEVEE_NEXT'
scene.render.image_settings.color_mode = 'RGB'
scene.render.image_settings.compression = 90
scene.render.resolution_percentage = 50
scene.render.dither_intensity = 0.0
scene.cycles.use_denoising = False
scene.cycles.samples = 10
scene.cycles.sampling_pattern = 'TABULATED_SOBOL'
scene.cycles.light_sampling_threshold = 0.0
scene.cycles.use_adaptive_sampling = False
scene.cycles.use_light_tree = False
scene.cycles.blur_glossy = 0.0
scene.cycles.volume_bounces = 1
scene.cycles.pixel_filter_type = 'GAUSSIAN'
scene.cycles.sample_clamp_indirect = 0.0
scene.view_settings.view_transform = 'Standard'
bpy.context.view_layer.update()

# ---- added for rendering (the .blend has no usable light): sun
light_auto_sun = bpy.data.lights.new('AutoSun', 'SUN')
light_auto_sun.energy = 3.0
light_auto_sun.angle = 0.0523599
ob_auto_sun = bpy.data.objects.new('AutoSun', light_auto_sun)
scene.collection.objects.link(ob_auto_sun)
ob_auto_sun.rotation_euler = (0.872665, 0.174533, 0.523599)
bpy.context.view_layer.update()
